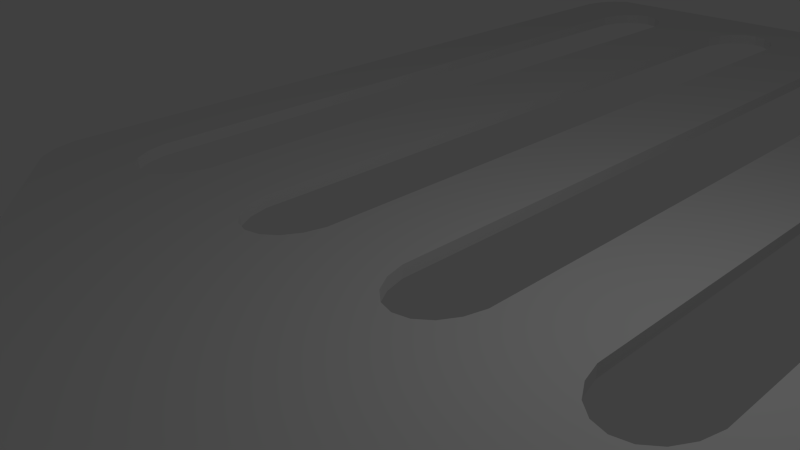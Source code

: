 # Source: sl-pfannenwender.blend  (saved by Blender 2.76.0; exported with 4.5.12 LTS)
import bpy
from mathutils import Matrix  # noqa: F401  (used for matrix-valued properties, if any)

bpy.ops.wm.read_factory_settings(use_empty=True)
scene = bpy.context.scene
scene.name = 'Scene'

# ---- collections
col_collection_1 = bpy.data.collections.new('Collection 1'); scene.collection.children.link(col_collection_1)

# ---- world
world_world = bpy.data.worlds.new('World'); scene.world = world_world
world_world.color = (0.05088, 0.05088, 0.05088)
world_world.use_sun_shadow = False
world_world.sun_shadow_jitter_overblur = 0.0
world_world.cycles.sampling_method = 'MANUAL'
world_world.cycles.sample_map_resolution = 256

# ---- cameras
cam_camera = bpy.data.cameras.new('Camera')
cam_camera.clip_end = 100.0
cam_camera.lens = 35.0
cam_camera.sensor_width = 32.0
cam_camera.sensor_height = 18.0
cam_camera.ortho_scale = 7.314
cam_camera.dof.focus_distance = 0.0

# ---- lights
light_lamp = bpy.data.lights.new('Lamp', 'POINT')
light_lamp.transmission_factor = 0.0
light_lamp.cutoff_distance = 30.0
light_lamp.energy = 100.0
light_lamp.shadow_buffer_clip_start = 1.001
light_lamp.shadow_soft_size = 0.1
light_lamp.shadow_maximum_resolution = 0.006
light_lamp.use_absolute_resolution = True
light_lamp.cycles.use_multiple_importance_sampling = False

# ---- meshes
me_circle = bpy.data.meshes.new('Circle')
me_circle.from_pydata([(-4.007, 12.94, 0.0), (-3.794, 12.77, 0.0), (-3.636, 12.5, 0.0), (-3.552, 12.17, 0.0), (-3.552, -0.1736, 0.0), (-3.636, -0.5, 0.0), (-3.794, -0.766, 0.0), (-4.007, -0.9397, 0.0), (-4.249, -1.0, 0.0), (-4.491, -0.9397, 0.0), (-4.704, -0.766, 0.0), (-4.862, -0.5, 0.0), (-4.946, -0.1736, 0.0), (-4.946, 12.17, 0.0), (-4.862, 12.5, 0.0), (-4.704, 12.77, 0.0), (-4.491, 12.94, 0.0), (-4.249, 13.0, 0.0), (-1.174, 12.94, 0.0), (-0.9611, 12.77, 0.0), (-0.803, 12.5, 0.0), (-0.7189, 12.17, 0.0), (-0.7189, -0.1736, 0.0), (-0.803, -0.5, 0.0), (-0.9611, -0.766, 0.0), (-1.174, -0.9397, 0.0), (-1.416, -1.0, 0.0), (-1.659, -0.9397, 0.0), (-1.872, -0.766, 0.0), (-2.03, -0.5, 0.0), (-2.114, -0.1736, 0.0), (-2.114, 12.17, 0.0), (-2.03, 12.5, 0.0), (-1.872, 12.77, 0.0), (-1.659, 12.94, 0.0), (-1.416, 13.0, 0.0), (1.659, 12.94, 0.0), (1.872, 12.77, 0.0), (2.03, 12.5, 0.0), (2.114, 12.17, 0.0), (2.114, -0.1736, 0.0), (2.03, -0.5, 0.0), (1.872, -0.766, 0.0), (1.659, -0.9397, 0.0), (1.416, -1.0, 0.0), (1.174, -0.9397, 0.0), (0.9611, -0.766, 0.0), (0.803, -0.5, 0.0), (0.7189, -0.1736, 0.0), (0.7189, 12.17, 0.0), (0.803, 12.5, 0.0), (0.9611, 12.77, 0.0), (1.174, 12.94, 0.0), (1.416, 13.0, 0.0), (4.491, 12.94, 0.0), (4.704, 12.77, 0.0), (4.862, 12.5, 0.0), (4.946, 12.17, 0.0), (4.946, -0.1736, 0.0), (4.862, -0.5, 0.0), (4.704, -0.766, 0.0), (4.491, -0.9397, 0.0), (4.249, -1.0, 0.0), (4.007, -0.9397, 0.0), (3.794, -0.766, 0.0), (3.636, -0.5, 0.0), (3.552, -0.1736, 0.0), (3.552, 12.17, 0.0), (3.636, 12.5, 0.0), (3.794, 12.77, 0.0), (4.007, 12.94, 0.0), (4.249, 13.0, 0.0), (-5.563, -2.038, 0.0), (-5.827, -1.837, 0.0), (-6.023, -1.529, 0.0), (-6.127, -1.151, 0.0), (-6.127, 13.15, 0.0), (-6.023, 13.53, 0.0), (-5.827, 13.84, 0.0), (-5.563, 14.04, 0.0), (5.563, 14.04, 0.0), (5.827, 13.84, 0.0), (6.023, 13.53, 0.0), (6.127, 13.15, 0.0), (6.127, -1.151, 0.0), (6.023, -1.529, 0.0), (5.827, -1.837, 0.0), (5.563, -2.038, 0.0), (5.263, 14.11, 0.0), (-2.809, -4.73, 0.0), (2.809, -4.73, 0.0), (-2.101, -7.73, 0.0), (2.101, -7.73, 0.0), (3.761, -3.384, 0.0), (-3.761, -3.384, 0.0), (2.282, -6.23, 0.0), (-2.282, -6.23, 0.0), (-4.249, 13.0, 0.1964), (-4.007, 12.94, 0.1964), (-3.794, 12.77, 0.1964), (-3.636, 12.5, 0.1964), (-3.552, 12.17, 0.1964), (-3.552, -0.1736, 0.1964), (-3.636, -0.5, 0.1964), (-3.794, -0.766, 0.1964), (-4.007, -0.9397, 0.1964), (-4.249, -1.0, 0.1964), (-4.491, -0.9397, 0.1964), (-4.704, -0.766, 0.1964), (-4.862, -0.5, 0.1964), (-4.946, -0.1736, 0.1964), (-4.946, 12.17, 0.1964), (-4.862, 12.5, 0.1964), (-4.704, 12.77, 0.1964), (-4.491, 12.94, 0.1964), (-1.416, 13.0, 0.1964), (-1.174, 12.94, 0.1964), (-0.9611, 12.77, 0.1964), (-0.803, 12.5, 0.1964), (-0.7189, 12.17, 0.1964), (-0.7189, -0.1736, 0.1964), (-0.803, -0.5, 0.1964), (-0.9611, -0.766, 0.1964), (-1.174, -0.9397, 0.1964), (-1.416, -1.0, 0.1964), (-1.659, -0.9397, 0.1964), (-1.872, -0.766, 0.1964), (-2.03, -0.5, 0.1964), (-2.114, -0.1736, 0.1964), (-2.114, 12.17, 0.1964), (-2.03, 12.5, 0.1964), (-1.872, 12.77, 0.1964), (-1.659, 12.94, 0.1964), (1.416, 13.0, 0.1964), (1.659, 12.94, 0.1964), (1.872, 12.77, 0.1964), (2.03, 12.5, 0.1964), (2.114, 12.17, 0.1964), (2.114, -0.1736, 0.1964), (2.03, -0.5, 0.1964), (1.872, -0.766, 0.1964), (1.659, -0.9397, 0.1964), (1.416, -1.0, 0.1964), (1.174, -0.9397, 0.1964), (0.9611, -0.766, 0.1964), (0.803, -0.5, 0.1964), (0.7189, -0.1736, 0.1964), (0.7189, 12.17, 0.1964), (0.803, 12.5, 0.1964), (0.9611, 12.77, 0.1964), (1.174, 12.94, 0.1964), (4.249, 13.0, 0.1964), (4.491, 12.94, 0.1964), (4.704, 12.77, 0.1964), (4.862, 12.5, 0.1964), (4.946, 12.17, 0.1964), (4.946, -0.1736, 0.1964), (4.862, -0.5, 0.1964), (4.704, -0.766, 0.1964), (4.491, -0.9397, 0.1964), (4.249, -1.0, 0.1964), (4.007, -0.9397, 0.1964), (3.794, -0.766, 0.1964), (3.636, -0.5, 0.1964), (3.552, -0.1736, 0.1964), (3.552, 12.17, 0.1964), (3.636, 12.5, 0.1964), (3.794, 12.77, 0.1964), (4.007, 12.94, 0.1964), (-5.563, -2.038, 0.1964), (-5.827, -1.837, 0.1964), (-6.023, -1.529, 0.1964), (-6.127, -1.151, 0.1964), (-6.127, 13.15, 0.1964), (-6.023, 13.53, 0.1964), (-5.827, 13.84, 0.1964), (-5.563, 14.04, 0.1964), (5.263, 14.11, 0.1964), (5.563, 14.04, 0.1964), (5.827, 13.84, 0.1964), (6.023, 13.53, 0.1964), (6.127, 13.15, 0.1964), (6.127, -1.151, 0.1964), (6.023, -1.529, 0.1964), (5.827, -1.837, 0.1964), (5.563, -2.038, 0.1964), (-2.101, -7.73, 0.1964), (2.101, -7.73, 0.1964), (2.282, -6.23, 0.1964), (-2.282, -6.23, 0.1964), (-2.809, -4.73, 0.1964), (-3.761, -3.384, 0.1964), (3.761, -3.384, 0.1964), (2.809, -4.73, 0.1964), (-2.101, -8.06, 0.0), (2.101, -8.06, 0.0), (-2.101, -8.06, 0.1964), (2.101, -8.06, 0.1964), (-1.224, -9.221, -0.2967), (1.224, -9.221, -0.2967), (-1.224, -9.221, 0.493), (1.224, -9.221, 0.493), (-1.224, -30.16, -0.2967), (1.224, -30.16, -0.2967), (-1.224, -30.16, 0.493), (1.224, -30.16, 0.493), (-1.146, -30.5, -0.2967), (1.146, -30.5, -0.2967), (-1.146, -30.5, 0.493), (1.146, -30.5, 0.493), (-1.07, -30.61, -0.2967), (1.07, -30.61, -0.2967), (-1.07, -30.61, 0.493), (1.07, -30.61, 0.493), (-0.7844, -30.81, -0.2967), (0.7844, -30.81, -0.2967), (-0.7844, -30.81, 0.493), (0.7844, -30.81, 0.493), (-0.2813, -30.96, -0.2967), (0.2813, -30.96, -0.2967), (-0.2813, -30.96, 0.493), (0.2813, -30.96, 0.493), (-2.384, -8.06, -0.1035), (2.384, -8.06, -0.1035), (-2.384, -8.06, 0.2999), (2.384, -8.06, 0.2999), (2.384, -30.3, -0.1035), (2.384, -30.3, 0.2999), (-2.384, -30.3, 0.2999), (-2.384, -30.3, -0.1035), (-2.227, -30.97, 0.2999), (-2.227, -30.97, -0.1035), (2.227, -30.97, -0.1035), (2.227, -30.97, 0.2999), (-1.91, -31.43, 0.2999), (-1.91, -31.43, -0.1035), (1.91, -31.43, -0.1035), (1.91, -31.43, 0.2999), (1.297, -31.86, -0.1035), (1.297, -31.86, 0.2999), (-1.297, -31.86, 0.2999), (-1.297, -31.86, -0.1035), (-0.4519, -32.12, -0.1035), (0.4519, -32.12, -0.1035), (-0.4519, -32.12, 0.2999), (0.4519, -32.12, 0.2999), (-2.341, -8.104, -0.1924), (2.341, -8.104, -0.1924), (-2.341, -8.104, 0.3888), (2.341, -8.104, 0.3888), (2.341, -30.29, -0.1924), (2.341, -30.29, 0.3888), (-2.341, -30.29, 0.3888), (-2.341, -30.29, -0.1924), (-2.186, -30.95, 0.3888), (-2.186, -30.95, -0.1924), (2.186, -30.95, -0.1924), (2.186, -30.95, 0.3888), (-1.879, -31.4, 0.3888), (-1.879, -31.4, -0.1924), (1.879, -31.4, -0.1924), (1.879, -31.4, 0.3888), (1.278, -31.82, -0.1924), (1.278, -31.82, 0.3888), (-1.278, -31.82, 0.3888), (-1.278, -31.82, -0.1924), (-0.4456, -32.07, -0.1924), (0.4456, -32.07, -0.1924), (-0.4456, -32.07, 0.3888), (0.4456, -32.07, 0.3888), (-2.265, -8.179, -0.2667), (2.265, -8.179, -0.2667), (-2.265, -8.179, 0.4631), (2.265, -8.179, 0.4631), (2.265, -30.28, -0.2667), (2.265, -30.28, 0.4631), (-2.265, -30.28, 0.4631), (-2.265, -30.28, -0.2667), (-2.116, -30.92, 0.4631), (-2.116, -30.92, -0.2667), (2.116, -30.92, -0.2667), (2.116, -30.92, 0.4631), (-1.824, -31.35, 0.4631), (-1.824, -31.35, -0.2667), (1.824, -31.35, -0.2667), (1.824, -31.35, 0.4631), (1.245, -31.76, -0.2667), (1.245, -31.76, 0.4631), (-1.245, -31.76, 0.4631), (-1.245, -31.76, -0.2667), (-0.4344, -32.0, -0.2667), (0.4344, -32.0, -0.2667), (-0.4344, -32.0, 0.4631), (0.4344, -32.0, 0.4631), (-2.108, -8.336, -0.3193), (2.108, -8.336, -0.3193), (-2.108, -8.336, 0.5156), (2.108, -8.336, 0.5156), (2.108, -30.26, -0.3193), (2.108, -30.26, 0.5156), (-2.108, -30.26, 0.5156), (-2.108, -30.26, -0.3193), (-1.969, -30.86, 0.5156), (-1.969, -30.86, -0.3193), (1.969, -30.86, -0.3193), (1.969, -30.86, 0.5156), (-1.71, -31.24, 0.5156), (-1.71, -31.24, -0.3193), (1.71, -31.24, -0.3193), (1.71, -31.24, 0.5156), (1.175, -31.61, -0.3193), (1.175, -31.61, 0.5156), (-1.175, -31.61, 0.5156), (-1.175, -31.61, -0.3193), (-0.4114, -31.84, -0.3193), (0.4114, -31.84, -0.3193), (-0.4114, -31.84, 0.5156), (0.4114, -31.84, 0.5156), (-1.739, -8.705, -0.3604), (1.739, -8.705, -0.3604), (-1.739, -8.705, 0.5568), (1.739, -8.705, 0.5568), (1.739, -30.22, -0.3604), (1.739, -30.22, 0.5568), (-1.739, -30.22, 0.5568), (-1.739, -30.22, -0.3604), (-1.626, -30.71, 0.5568), (-1.626, -30.71, -0.3604), (1.626, -30.71, -0.3604), (1.626, -30.71, 0.5568), (-1.443, -30.97, 0.5568), (-1.443, -30.97, -0.3604), (1.443, -30.97, -0.3604), (1.443, -30.97, 0.5568), (1.012, -31.28, -0.3604), (1.012, -31.28, 0.5568), (-1.012, -31.28, 0.5568), (-1.012, -31.28, -0.3604), (-0.3571, -31.47, -0.3604), (0.3571, -31.47, -0.3604), (-0.3571, -31.47, 0.5568), (0.3571, -31.47, 0.5568)], [], [(35, 17, 0, 1, 2, 3, 4, 5, 6, 7, 8, 26, 27, 28, 29, 30, 31, 32, 33, 34), (53, 35, 18, 19, 20, 21, 22, 23, 24, 25, 26, 44, 45, 46, 47, 48, 49, 50, 51, 52), (71, 53, 36, 37, 38, 39, 40, 41, 42, 43, 44, 62, 63, 64, 65, 66, 67, 68, 69, 70), (72, 94, 89, 96, 91, 92, 95, 90, 93, 87, 86, 62, 44, 26, 8, 73), (8, 9, 10, 11, 12, 13, 14, 15, 16, 17, 35, 53, 71, 54, 55, 56, 57, 58, 59, 60, 61, 62, 86, 85, 84, 83, 82, 81, 80, 88, 79, 78, 77, 76, 75, 74, 73), (115, 132, 131, 130, 129, 128, 127, 126, 125, 124, 106, 105, 104, 103, 102, 101, 100, 99, 98, 97), (133, 150, 149, 148, 147, 146, 145, 144, 143, 142, 124, 123, 122, 121, 120, 119, 118, 117, 116, 115), (151, 168, 167, 166, 165, 164, 163, 162, 161, 160, 142, 141, 140, 139, 138, 137, 136, 135, 134, 133), (169, 170, 106, 124, 142, 160, 184, 185, 192, 193, 188, 187, 186, 189, 190, 191), (106, 170, 171, 172, 173, 174, 175, 176, 177, 178, 179, 180, 181, 182, 183, 184, 160, 159, 158, 157, 156, 155, 154, 153, 152, 151, 133, 115, 97, 114, 113, 112, 111, 110, 109, 108, 107), (75, 76, 173, 172), (49, 48, 146, 147), (23, 22, 120, 121), (76, 77, 174, 173), (50, 49, 147, 148), (24, 23, 121, 122), (77, 78, 175, 174), (51, 50, 148, 149), (25, 24, 122, 123), (78, 79, 176, 175), (52, 51, 149, 150), (26, 25, 123, 124), (0, 17, 97, 98), (88, 80, 178, 177), (53, 52, 150, 133), (27, 26, 124, 125), (1, 0, 98, 99), (80, 81, 179, 178), (54, 71, 151, 152), (28, 27, 125, 126), (2, 1, 99, 100), (81, 82, 180, 179), (55, 54, 152, 153), (29, 28, 126, 127), (3, 2, 100, 101), (82, 83, 181, 180), (56, 55, 153, 154), (30, 29, 127, 128), (4, 3, 101, 102), (83, 84, 182, 181), (57, 56, 154, 155), (31, 30, 128, 129), (5, 4, 102, 103), (84, 85, 183, 182), (58, 57, 155, 156), (32, 31, 129, 130), (6, 5, 103, 104), (85, 86, 184, 183), (59, 58, 156, 157), (33, 32, 130, 131), (7, 6, 104, 105), (86, 87, 185, 184), (60, 59, 157, 158), (34, 33, 131, 132), (8, 7, 105, 106), (79, 88, 177, 176), (61, 60, 158, 159), (35, 34, 132, 115), (9, 8, 106, 107), (187, 92, 195, 197), (62, 61, 159, 160), (36, 53, 133, 134), (10, 9, 107, 108), (95, 92, 187, 188), (63, 62, 160, 161), (37, 36, 134, 135), (11, 10, 108, 109), (96, 89, 190, 189), (64, 63, 161, 162), (38, 37, 135, 136), (12, 11, 109, 110), (94, 72, 169, 191), (65, 64, 162, 163), (39, 38, 136, 137), (13, 12, 110, 111), (93, 90, 193, 192), (66, 65, 163, 164), (40, 39, 137, 138), (14, 13, 111, 112), (87, 93, 192, 185), (67, 66, 164, 165), (41, 40, 138, 139), (15, 14, 112, 113), (89, 94, 191, 190), (68, 67, 165, 166), (42, 41, 139, 140), (16, 15, 113, 114), (90, 95, 188, 193), (69, 68, 166, 167), (43, 42, 140, 141), (17, 16, 114, 97), (91, 96, 189, 186), (70, 69, 167, 168), (44, 43, 141, 142), (18, 35, 115, 116), (71, 70, 168, 151), (45, 44, 142, 143), (19, 18, 116, 117), (72, 73, 170, 169), (46, 45, 143, 144), (20, 19, 117, 118), (73, 74, 171, 170), (47, 46, 144, 145), (21, 20, 118, 119), (74, 75, 172, 171), (48, 47, 145, 146), (22, 21, 119, 120), (194, 196, 224, 222), (186, 187, 197, 196), (92, 91, 194, 195), (91, 186, 196, 194), (225, 223, 226, 227), (195, 194, 222, 223), (197, 195, 223, 225), (196, 197, 225, 224), (229, 228, 230, 231), (199, 198, 202, 206, 210, 214, 218, 219, 215, 211, 207, 203), (222, 224, 228, 229), (231, 230, 234, 235), (227, 226, 232, 233), (237, 236, 238, 239), (233, 232, 236, 237), (241, 240, 244, 242), (235, 234, 240, 241), (243, 242, 244, 245), (239, 238, 243, 245), (200, 201, 205, 209, 213, 217, 221, 220, 216, 212, 208, 204), (246, 247, 223, 222), (249, 248, 224, 225), (247, 250, 226, 223), (251, 249, 225, 227), (248, 252, 228, 224), (253, 246, 222, 229), (252, 254, 230, 228), (255, 253, 229, 231), (250, 256, 232, 226), (257, 251, 227, 233), (254, 258, 234, 230), (259, 255, 231, 235), (256, 260, 236, 232), (261, 257, 233, 237), (260, 262, 238, 236), (263, 261, 237, 239), (258, 264, 240, 234), (265, 259, 235, 241), (267, 266, 242, 243), (268, 269, 245, 244), (264, 268, 244, 240), (266, 265, 241, 242), (262, 267, 243, 238), (269, 263, 239, 245), (270, 271, 247, 246), (273, 272, 248, 249), (271, 274, 250, 247), (275, 273, 249, 251), (272, 276, 252, 248), (277, 270, 246, 253), (276, 278, 254, 252), (279, 277, 253, 255), (274, 280, 256, 250), (281, 275, 251, 257), (278, 282, 258, 254), (283, 279, 255, 259), (280, 284, 260, 256), (285, 281, 257, 261), (284, 286, 262, 260), (287, 285, 261, 263), (282, 288, 264, 258), (289, 283, 259, 265), (291, 290, 266, 267), (292, 293, 269, 268), (288, 292, 268, 264), (290, 289, 265, 266), (286, 291, 267, 262), (293, 287, 263, 269), (294, 295, 271, 270), (297, 296, 272, 273), (295, 298, 274, 271), (299, 297, 273, 275), (296, 300, 276, 272), (301, 294, 270, 277), (300, 302, 278, 276), (303, 301, 277, 279), (298, 304, 280, 274), (305, 299, 275, 281), (302, 306, 282, 278), (307, 303, 279, 283), (304, 308, 284, 280), (309, 305, 281, 285), (308, 310, 286, 284), (311, 309, 285, 287), (306, 312, 288, 282), (313, 307, 283, 289), (315, 314, 290, 291), (316, 317, 293, 292), (312, 316, 292, 288), (314, 313, 289, 290), (310, 315, 291, 286), (317, 311, 287, 293), (318, 319, 295, 294), (321, 320, 296, 297), (319, 322, 298, 295), (323, 321, 297, 299), (320, 324, 300, 296), (325, 318, 294, 301), (324, 326, 302, 300), (327, 325, 301, 303), (322, 328, 304, 298), (329, 323, 299, 305), (326, 330, 306, 302), (331, 327, 303, 307), (328, 332, 308, 304), (333, 329, 305, 309), (332, 334, 310, 308), (335, 333, 309, 311), (330, 336, 312, 306), (337, 331, 307, 313), (339, 338, 314, 315), (340, 341, 317, 316), (336, 340, 316, 312), (338, 337, 313, 314), (334, 339, 315, 310), (341, 335, 311, 317), (198, 199, 319, 318), (201, 200, 320, 321), (199, 203, 322, 319), (205, 201, 321, 323), (200, 204, 324, 320), (202, 198, 318, 325), (204, 208, 326, 324), (206, 202, 325, 327), (203, 207, 328, 322), (209, 205, 323, 329), (208, 212, 330, 326), (210, 206, 327, 331), (207, 211, 332, 328), (213, 209, 329, 333), (211, 215, 334, 332), (217, 213, 333, 335), (212, 216, 336, 330), (214, 210, 331, 337), (219, 218, 338, 339), (220, 221, 341, 340), (216, 220, 340, 336), (218, 214, 337, 338), (215, 219, 339, 334), (221, 217, 335, 341)])
me_circle.polygons.foreach_set('use_smooth', [0, 0, 0, 0, 0, 0, 0, 0, 0, 0, 0, 0, 0, 0, 0, 0, 0, 0, 0, 0, 0, 0, 0, 0, 0, 0, 0, 0, 0, 0, 0, 0, 0, 0, 0, 0, 0, 0, 0, 0, 0, 0, 0, 0, 0, 0, 0, 0, 0, 0, 0, 0, 0, 0, 0, 0, 0, 0, 0, 0, 0, 0, 0, 0, 0, 0, 0, 0, 0, 0, 0, 0, 0, 0, 0, 0, 0, 0, 0, 0, 0, 0, 0, 0, 0, 0, 0, 0, 0, 0, 0, 0, 0, 0, 0, 0, 0, 0, 0, 0, 0, 0, 0, 0, 0, 0, 0, 1, 0, 0, 0, 1, 1, 1, 1, 1, 1, 1, 1, 1, 1, 1, 1, 1, 1, 1, 1, 1, 1, 1, 1, 1, 1, 1, 1, 1, 1, 1, 1, 1, 1, 1, 1, 1, 1, 1, 1, 1, 1, 1, 1, 1, 1, 1, 1, 1, 1, 1, 1, 1, 1, 1, 1, 1, 1, 1, 1, 1, 1, 1, 1, 1, 1, 1, 1, 1, 1, 1, 1, 1, 1, 1, 1, 1, 1, 1, 1, 1, 1, 1, 1, 1, 1, 1, 1, 1, 1, 1, 1, 1, 1, 1, 1, 1, 1, 1, 1, 1, 1, 1, 1, 1, 1, 1, 1, 1, 1, 1, 1, 1, 1, 1, 1, 1, 1, 1, 1, 1, 1, 1, 1, 1, 1, 1, 1, 1, 1, 1, 1, 1, 1, 1, 1, 1, 1, 1, 1])
me_circle.use_remesh_preserve_volume = False
me_circle.use_remesh_preserve_attributes = False
me_circle.use_mirror_vertex_groups = False
me_circle.auto_texspace = False
me_circle.update()

# ---- objects
ob_circle = bpy.data.objects.new('Circle', me_circle)
ob_lamp = bpy.data.objects.new('Lamp', light_lamp)
ob_camera = bpy.data.objects.new('Camera', cam_camera)

# ---- transforms, parenting, visibility, modifiers, constraints
ob_circle.location = (0.0, 0.0, 0.0)
ob_circle.show_texture_space = True
ob_circle.lineart.crease_threshold = 0.0
ob_lamp.location = (4.076, 1.005, 5.904)
ob_lamp.rotation_euler = (0.6503, 0.05522, 1.866)
ob_lamp.lock_rotations_4d = False
ob_lamp.empty_display_type = 'ARROWS'
ob_lamp.color = (0.0, 0.0, 0.0, 0.0)
ob_lamp.lineart.crease_threshold = 0.0
ob_camera.location = (7.481, -6.508, 5.344)
ob_camera.rotation_euler = (1.109, 0.01082, 0.8149)
ob_camera.lock_rotations_4d = False
ob_camera.empty_display_type = 'ARROWS'
ob_camera.color = (0.0, 0.0, 0.0, 0.0)
ob_camera.display_type = 'WIRE'
ob_camera.lineart.crease_threshold = 0.0

# ---- collection membership
col_collection_1.objects.link(ob_circle)
col_collection_1.objects.link(ob_lamp)
col_collection_1.objects.link(ob_camera)

# ---- scene / render settings (as saved in the file)
scene.camera = ob_camera
scene.frame_start = 1; scene.frame_end = 250; scene.frame_set(1)
scene.render.engine = 'CYCLES'
scene.render.resolution_percentage = 50
scene.render.dither_intensity = 0.0
scene.cycles.use_denoising = False
scene.cycles.samples = 10
scene.cycles.sampling_pattern = 'TABULATED_SOBOL'
scene.cycles.light_sampling_threshold = 0.0
scene.cycles.use_adaptive_sampling = False
scene.cycles.use_light_tree = False
scene.cycles.blur_glossy = 0.0
scene.cycles.pixel_filter_type = 'GAUSSIAN'
scene.cycles.sample_clamp_indirect = 0.0
scene.view_settings.view_transform = 'Standard'
bpy.context.view_layer.update()
